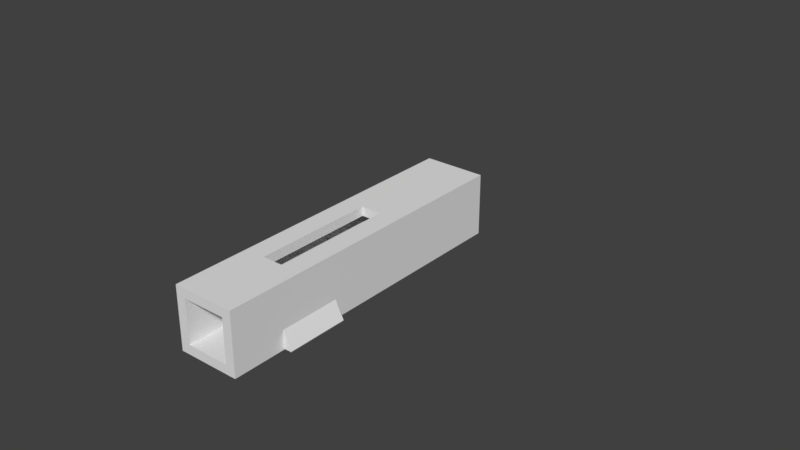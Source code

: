 # Source: yipstick_backup.blend  (saved by Blender 2.78.0; exported with 4.5.12 LTS)
import bpy
from mathutils import Matrix  # noqa: F401  (used for matrix-valued properties, if any)

bpy.ops.wm.read_factory_settings(use_empty=True)
scene = bpy.context.scene
scene.name = 'Scene'

# ---- collections
col_collection_2 = bpy.data.collections.new('Collection 2'); scene.collection.children.link(col_collection_2)
col_collection_2.hide_render = True
col_collection_2.hide_viewport = True
col_collection_3 = bpy.data.collections.new('Collection 3'); scene.collection.children.link(col_collection_3)
col_collection_3.hide_render = True
col_collection_3.hide_viewport = True
col_collection_4 = bpy.data.collections.new('Collection 4'); scene.collection.children.link(col_collection_4)
col_collection_4.hide_render = True
col_collection_4.hide_viewport = True
col_collection_5 = bpy.data.collections.new('Collection 5'); scene.collection.children.link(col_collection_5)
col_collection_11 = bpy.data.collections.new('Collection 11'); scene.collection.children.link(col_collection_11)
col_collection_11.hide_render = True
col_collection_11.hide_viewport = True
col_collection_15 = bpy.data.collections.new('Collection 15'); scene.collection.children.link(col_collection_15)
col_collection_15.hide_render = True
col_collection_15.hide_viewport = True

# ---- world
world_world = bpy.data.worlds.new('World'); scene.world = world_world
world_world.color = (0.05088, 0.05088, 0.05088)
world_world.use_sun_shadow = False
world_world.sun_shadow_jitter_overblur = 0.0
world_world.cycles.sampling_method = 'MANUAL'

# ---- meshes
me_mesh_000 = bpy.data.meshes.new('Mesh.000')
me_mesh_000.from_pydata([(-10.55, 16.07, -0.1741), (-10.34, 16.07, -0.1741), (-10.55, 15.97, -0.1741), (-10.34, 15.97, -0.1741), (-10.55, 15.89, -0.2473), (-10.34, 15.89, -0.2473), (-10.55, 15.89, -0.3509), (-10.34, 15.89, -0.3509), (-10.55, 15.97, -0.4241), (-10.34, 15.97, -0.4241), (-10.55, 16.07, -0.4241), (-10.34, 16.07, -0.4241), (-10.55, 16.14, -0.3509), (-10.34, 16.14, -0.3509), (-10.55, 16.14, -0.2473), (-10.34, 16.14, -0.2473), (-10.34, 15.52, -0.5491), (-9.844, 15.48, -0.5491), (-9.464, 15.46, -0.5491), (-9.119, 15.47, -0.5491), (-8.807, 15.49, -0.5491), (-8.527, 15.54, -0.5491), (-8.277, 15.62, -0.5491), (-8.056, 15.71, -0.5491), (-7.863, 15.82, -0.5491), (-7.696, 15.96, -0.5491), (-7.553, 16.12, -0.5491), (-7.434, 16.29, -0.5491), (-7.337, 16.49, -0.5491), (-7.335, 16.52, -0.5491), (-7.403, 16.53, -0.5491), (-7.522, 16.49, -0.5491), (-7.692, 16.42, -0.5491), (-7.909, 16.35, -0.5491), (-8.167, 16.28, -0.5491), (-8.463, 16.22, -0.5491), (-8.792, 16.18, -0.5491), (-9.149, 16.18, -0.5491), (-9.529, 16.23, -0.5491), (-9.929, 16.34, -0.5491), (-10.34, 16.52, -0.5491), (-10.34, 15.52, -0.0491), (-9.844, 15.48, -0.0491), (-9.464, 15.46, -0.0491), (-9.119, 15.47, -0.0491), (-8.807, 15.49, -0.0491), (-8.527, 15.54, -0.0491), (-8.277, 15.62, -0.0491), (-8.056, 15.71, -0.0491), (-7.863, 15.82, -0.0491), (-7.696, 15.96, -0.0491), (-7.553, 16.12, -0.0491), (-7.434, 16.29, -0.0491), (-7.337, 16.49, -0.0491), (-7.335, 16.52, -0.0491), (-7.403, 16.53, -0.0491), (-7.522, 16.49, -0.0491), (-7.692, 16.42, -0.0491), (-7.909, 16.35, -0.0491), (-8.167, 16.28, -0.0491), (-8.463, 16.22, -0.0491), (-8.792, 16.18, -0.0491), (-9.149, 16.18, -0.0491), (-9.529, 16.23, -0.0491), (-9.929, 16.34, -0.0491), (-10.34, 16.52, -0.0491)], [], [(12, 14, 15, 13), (2, 4, 5, 3), (14, 0, 1, 15), (4, 6, 7, 5), (6, 8, 9, 7), (8, 10, 11, 9), (10, 12, 13, 11), (0, 14, 12, 10, 8, 6, 4, 2), (0, 2, 3, 1), (35, 36, 61, 60), (28, 29, 54, 53), (21, 22, 47, 46), (36, 37, 62, 61), (29, 30, 55, 54), (22, 23, 48, 47), (37, 38, 63, 62), (30, 31, 56, 55), (23, 24, 49, 48), (38, 39, 64, 63), (16, 17, 42, 41), (31, 32, 57, 56), (24, 25, 50, 49), (39, 40, 65, 64), (17, 18, 43, 42), (32, 33, 58, 57), (25, 26, 51, 50), (18, 19, 44, 43), (33, 34, 59, 58), (26, 27, 52, 51), (19, 20, 45, 44), (34, 35, 60, 59), (27, 28, 53, 52), (20, 21, 46, 45), (41, 42, 43, 44, 45, 46, 47, 48, 49, 50, 51, 52, 53, 54, 55, 56, 57, 58, 59, 60, 61, 62, 63, 64, 65), (16, 40, 39, 38, 37, 36, 35, 34, 33, 32, 31, 30, 29, 28, 27, 26, 25, 24, 23, 22, 21, 20, 19, 18, 17), (5, 41, 65, 15, 1, 3), (16, 41, 5, 7), (65, 40, 13, 15), (11, 13, 40, 16, 7, 9)])
me_mesh_000.use_remesh_preserve_volume = False
me_mesh_000.use_remesh_preserve_attributes = False
me_mesh_000.use_mirror_vertex_groups = False
me_mesh_000.update()
me_mesh_003 = bpy.data.meshes.new('Mesh.003')
me_mesh_003.from_pydata([(0.55, -1.25, -0.55), (0.55, -1.348, -0.5394), (0.55, -1.442, -0.5081), (0.55, -1.528, -0.4573), (0.55, -1.604, -0.3889), (0.55, -1.666, -0.3056), (0.55, -1.712, -0.2105), (0.55, -1.741, -0.1073), (0.55, -1.75, 2.861e-07), (0.55, -2.25, 0.55), (0.55, -2.152, 0.5394), (0.55, -2.059, 0.5081), (0.55, -1.972, 0.4573), (0.55, -1.897, 0.3889), (0.55, -1.834, 0.3056), (0.55, -1.788, 0.2105), (0.55, -1.76, 0.1073), (0.55, 2.25, 0.55), (0.55, 2.25, -0.55), (-0.55, -1.25, -0.55), (-0.55, -1.348, -0.5394), (-0.55, -1.442, -0.5081), (-0.55, -1.528, -0.4573), (-0.55, -1.604, -0.3889), (-0.55, -1.666, -0.3056), (-0.55, -1.712, -0.2105), (-0.55, -1.741, -0.1073), (-0.55, -1.75, 2.384e-07), (-0.55, -2.25, 0.55), (-0.55, -2.152, 0.5394), (-0.55, -2.059, 0.5081), (-0.55, -1.972, 0.4573), (-0.55, -1.897, 0.3889), (-0.55, -1.834, 0.3056), (-0.55, -1.788, 0.2105), (-0.55, -1.76, 0.1073), (-0.55, 2.25, 0.55), (-0.55, 2.25, -0.55), (0.1353, -0.01553, -0.001557), (0.1299, -0.04287, -0.001557), (0.122, -0.06173, -0.001558), (0.1066, -0.08491, -0.001558), (0.1066, -0.08466, 0.55), (0.122, -0.06148, 0.55), (0.1299, -0.04261, 0.55), (0.1353, -0.01527, 0.55), (0.1066, 0.08465, -0.001555), (0.122, 0.06147, -0.001556), (0.1299, 0.04261, -0.001556), (0.1353, 0.01527, -0.001556), (0.1353, 0.01552, 0.55), (0.1299, 0.04287, 0.55), (0.122, 0.06173, 0.55), (0.1066, 0.08491, 0.55), (0.0154, 0.1352, -0.001555), (0.04274, 0.1297, -0.001555), (0.0616, 0.1219, -0.001555), (0.08478, 0.1064, -0.001555), (0.08478, 0.1067, 0.55), (0.0616, 0.1222, 0.55), (0.04274, 0.13, 0.55), (0.0154, 0.1354, 0.55), (-0.08478, 0.1064, -0.001555), (-0.0616, 0.1219, -0.001555), (-0.04274, 0.1297, -0.001555), (-0.0154, 0.1352, -0.001555), (-0.0154, 0.1354, 0.55), (-0.04274, 0.13, 0.55), (-0.0616, 0.1222, 0.55), (-0.08478, 0.1067, 0.55), (-0.1353, 0.01527, -0.001556), (-0.1299, 0.04261, -0.001556), (-0.122, 0.06148, -0.001556), (-0.1066, 0.08466, -0.001555), (-0.1066, 0.08491, 0.55), (-0.122, 0.06173, 0.55), (-0.1299, 0.04287, 0.55), (-0.1353, 0.01553, 0.55), (-0.1066, -0.08491, -0.001558), (-0.122, -0.06173, -0.001558), (-0.1299, -0.04287, -0.001557), (-0.1353, -0.01552, -0.001557), (-0.1353, -0.01527, 0.55), (-0.1299, -0.04261, 0.55), (-0.122, -0.06148, 0.55), (-0.1066, -0.08465, 0.55), (-0.0154, -0.1354, -0.001559), (-0.04274, -0.13, -0.001559), (-0.0616, -0.1222, -0.001559), (-0.08478, -0.1067, -0.001558), (-0.08478, -0.1064, 0.55), (-0.0616, -0.1219, 0.55), (-0.04274, -0.1297, 0.55), (-0.0154, -0.1352, 0.55), (0.08478, -0.1067, -0.001558), (0.0616, -0.1222, -0.001559), (0.04274, -0.13, -0.001559), (0.0154, -0.1354, -0.001559), (0.0154, -0.1352, 0.55), (0.04274, -0.1297, 0.55), (0.0616, -0.1219, 0.55), (0.08478, -0.1064, 0.55)], [], [(14, 13, 32, 33), (6, 25, 24, 5), (15, 14, 33, 34), (7, 26, 25, 6), (16, 15, 34, 35), (8, 27, 26, 7), (1, 20, 19, 0), (8, 16, 35, 27), (10, 9, 28, 29), (2, 21, 20, 1), (11, 10, 29, 30), (3, 22, 21, 2), (0, 19, 37, 18), (12, 11, 30, 31), (4, 23, 22, 3), (17, 18, 37, 36), (13, 12, 31, 32), (5, 24, 23, 4), (19, 20, 21, 22, 23, 24, 25, 26, 27, 35, 34, 33, 32, 31, 30, 29, 28, 36, 37), (0, 18, 17, 9, 10, 11, 12, 13, 14, 15, 16, 8, 7, 6, 5, 4, 3, 2, 1), (67, 68, 63, 64), (94, 101, 42, 41), (75, 76, 71, 72), (83, 84, 79, 80), (91, 92, 87, 88), (99, 100, 95, 96), (59, 60, 55, 56), (43, 44, 39, 40), (38, 45, 50, 49), (46, 53, 58, 57), (54, 61, 66, 65), (62, 69, 74, 73), (70, 77, 82, 81), (78, 85, 90, 89), (86, 93, 98, 97), (51, 52, 47, 48), (42, 43, 40, 41), (38, 39, 44, 45), (50, 51, 48, 49), (46, 47, 52, 53), (58, 59, 56, 57), (54, 55, 60, 61), (66, 67, 64, 65), (62, 63, 68, 69), (74, 75, 72, 73), (70, 71, 76, 77), (82, 83, 80, 81), (78, 79, 84, 85), (90, 91, 88, 89), (86, 87, 92, 93), (98, 99, 96, 97), (94, 95, 100, 101), (38, 49, 48, 47, 46, 57, 56, 55, 54, 65, 64, 63, 62, 73, 72, 71, 70, 81, 80, 79, 78, 89, 88, 87, 86, 97, 96, 95, 94, 41, 40, 39), (36, 28, 9, 45, 44, 43, 42, 101, 100, 99, 98, 93, 92, 91, 90, 85, 84, 83, 82, 77, 76, 75, 74, 69, 68, 67, 66, 61, 60, 59, 58, 53, 52, 51, 50, 17), (9, 17, 50, 45)])
me_mesh_003.use_remesh_preserve_volume = False
me_mesh_003.use_remesh_preserve_attributes = False
me_mesh_003.use_mirror_vertex_groups = False
me_mesh_003.update()
me_mesh_004 = bpy.data.meshes.new('Mesh.004')
me_mesh_004.from_pydata([(1.25, -0.5178, -1.075), (1.25, -0.5178, 1.075), (1.25, 0.5178, -1.075), (1.25, 0.5178, 1.075), (0.5178, 1.25, -1.075), (0.5178, 1.25, 1.075), (-0.5178, 1.25, -1.075), (-0.5178, 1.25, 1.075), (-1.25, 0.5178, -1.075), (-1.25, 0.5178, 1.075), (-1.25, -0.5178, -1.075), (-1.25, -0.5178, 1.075), (-0.5178, -1.25, -1.075), (-0.5178, -1.25, 1.075), (0.5178, -1.25, -1.075), (0.5178, -1.25, 1.075)], [], [(12, 14, 15, 13), (2, 4, 5, 3), (14, 0, 1, 15), (4, 6, 7, 5), (6, 8, 9, 7), (8, 10, 11, 9), (10, 12, 13, 11), (0, 14, 12, 10, 8, 6, 4, 2), (0, 2, 3, 1)])
me_mesh_004.use_remesh_preserve_volume = False
me_mesh_004.use_remesh_preserve_attributes = False
me_mesh_004.use_mirror_vertex_groups = False
me_mesh_004.update()
me_circle_006 = bpy.data.meshes.new('Circle.006')
me_circle_006.from_pydata([(-50.0, -25.0, -25.0), (50.0, 16.57, -2.778), (50.0, 24.04, 15.25), (50.0, -25.0, -25.0), (-50.0, 10.36, -10.36), (50.0, 2.779, -16.57), (-50.0, -15.25, -24.04), (-50.0, 25.0, 25.0), (-50.0, 21.19, 5.866), (50.0, 10.36, -10.36), (50.0, -5.866, -21.19), (-50.0, -5.866, -21.19), (-50.0, 24.04, 15.25), (-50.0, 16.57, -2.778), (50.0, -15.25, -24.04), (-50.0, 2.779, -16.57), (50.0, 21.19, 5.866), (50.0, 25.0, 25.0), (-50.0, 25.0, -25.0), (50.0, 25.0, -25.0)], [], [(15, 11, 10, 5), (7, 12, 2, 17), (4, 15, 5, 9), (6, 0, 3, 14), (12, 8, 16, 2), (11, 6, 14, 10), (4, 9, 1, 13), (13, 1, 16, 8), (19, 18, 7, 17), (18, 19, 3, 0)])
me_circle_006.use_remesh_preserve_volume = False
me_circle_006.use_remesh_preserve_attributes = False
me_circle_006.use_mirror_vertex_groups = False
me_circle_006.update()
me_cube_003 = bpy.data.meshes.new('Cube.003')
me_cube_003.from_pydata([(-5.75, -70.5, -5.75), (-5.75, -69.52, -5.846), (-5.75, -68.59, -6.131), (-5.75, -67.72, -6.593), (-5.75, -66.96, -7.214), (-5.75, -66.34, -7.972), (-5.75, -65.88, -8.837), (-5.75, -65.6, -9.775), (-5.75, -65.5, -10.75), (5.75, -70.5, -5.75), (5.75, -69.52, -5.846), (5.75, -68.59, -6.131), (5.75, -67.72, -6.593), (5.75, -66.96, -7.214), (5.75, -66.34, -7.972), (5.75, -65.88, -8.837), (5.75, -65.6, -9.775), (5.75, -65.5, -10.75), (-5.75, -82.5, 5.75), (-5.75, 0.0, -5.75), (-5.75, 0.0, 5.75), (5.75, -82.5, 5.75), (5.75, 0.0, -5.75), (5.75, 0.0, 5.75), (-8.25, -82.5, 8.25), (-8.25, 2.5, -8.25), (-8.25, 2.5, 8.25), (8.25, -82.5, -8.25), (8.25, -82.5, 8.25), (8.25, 2.5, -8.25), (8.25, 2.5, 8.25), (-2.75, -62.5, 8.25), (-2.75, -62.5, 5.75), (2.75, -62.5, 8.25), (2.75, -62.5, 5.75), (-2.75, -30.0, 8.25), (-2.75, -30.0, 5.75), (2.75, -30.0, 8.25), (2.75, -30.0, 5.75), (-5.75, -66.19, -8.25), (-5.75, -65.5, -5.75), (5.75, -66.19, -8.25), (5.75, -65.5, -5.75), (-5.75, -54.5, -8.25), (-5.75, -54.5, -5.75), (5.75, -54.5, -8.25), (5.75, -54.5, -5.75), (8.25, -68.25, -3.25), (8.25, -51.75, -3.25), (-8.25, -51.75, -3.25), (-8.25, -68.25, -3.25), (10.53, -68.25, -7.804), (10.53, -51.75, -7.804), (-10.53, -51.75, -7.804), (-10.53, -68.25, -7.804), (8.25, -68.0, -8.25), (8.25, -68.25, -7.995), (8.25, -51.75, -7.995), (8.25, -52.0, -8.25), (-8.25, -52.0, -8.25), (-8.25, -51.75, -7.995), (-8.25, -68.25, -7.995), (-8.25, -68.0, -8.25), (10.41, -68.25, -7.995), (10.25, -68.0, -8.25), (10.25, -52.0, -8.25), (10.41, -51.75, -7.995), (-10.41, -51.75, -7.995), (-10.25, -52.0, -8.25), (-10.25, -68.0, -8.25), (-10.41, -68.25, -7.995), (-5.75, -82.5, -5.75), (5.75, -82.5, -5.75), (-8.25, -82.5, -8.25)], [], [(1, 0, 9, 10), (2, 1, 10, 11), (3, 2, 11, 12), (4, 3, 12, 13), (5, 4, 13, 14), (7, 6, 15, 16), (8, 7, 16, 17), (23, 21, 34, 38, 36, 20), (46, 45, 41, 42), (19, 22, 23, 20), (25, 26, 30, 29), (38, 37, 35, 36), (36, 35, 31, 32), (20, 36, 32, 34, 21, 18), (32, 31, 33, 34), (33, 37, 38, 34), (26, 24, 28, 33, 31, 35), (26, 35, 37, 33, 28, 30), (43, 44, 40, 39), (29, 45, 43, 25), (46, 44, 43, 45), (0, 1, 40), (22, 19, 44, 46), (28, 27, 55, 56, 47), (69, 68, 59, 62), (65, 64, 55, 58), (63, 64, 65, 66, 52, 51), (53, 54, 50, 49), (51, 52, 48, 47), (63, 51, 47, 56), (54, 70, 61, 50), (67, 53, 49, 60), (52, 66, 57, 48), (67, 68, 69, 70, 54, 53), (29, 30, 28, 47, 48, 57, 58), (24, 50, 61, 62, 73), (55, 64, 63, 56), (57, 66, 65, 58), (59, 68, 67, 60), (61, 70, 69, 62), (41, 45, 29, 58, 55, 27), (1, 2, 40), (2, 3, 40), (3, 4, 40), (4, 5, 40), (39, 40, 5), (6, 73, 39), (73, 6, 7), (7, 8, 73), (9, 42, 10), (10, 42, 11), (11, 42, 12), (12, 42, 13), (13, 42, 14), (42, 41, 14), (5, 14, 41, 39), (15, 6, 39, 41), (50, 24, 26, 25, 59, 60, 49), (43, 39, 73, 62, 59, 25), (23, 22, 46, 42, 9, 72, 21), (16, 27, 17), (15, 27, 16), (27, 15, 41), (8, 17, 27, 73), (9, 0, 71, 72), (20, 18, 71, 0, 40, 44, 19), (18, 21, 28, 24, 73, 71), (28, 21, 72, 71, 73, 27)])
me_cube_003.use_remesh_preserve_volume = False
me_cube_003.use_remesh_preserve_attributes = False
me_cube_003.use_mirror_vertex_groups = False
me_cube_003.update()
me_cube_000 = bpy.data.meshes.new('Cube.000')
me_cube_000.from_pydata([(-5.75, -41.25, -5.75), (-5.75, -41.25, 5.75), (-5.75, 41.25, -5.75), (-5.75, 41.25, 5.75), (5.75, -41.25, 5.75), (5.75, 41.25, -5.75), (5.75, 41.25, 5.75), (-8.25, -41.25, -8.25), (-8.25, -41.25, 8.25), (-8.25, 43.75, -8.25), (-8.25, 43.75, 8.25), (8.25, -41.25, -8.25), (8.25, -41.25, 8.25), (8.25, 43.75, -8.25), (8.25, 43.75, 8.25), (5.75, -41.25, -5.75), (-2.75, -21.25, 8.25), (-2.75, -21.25, 5.75), (2.75, -21.25, 8.25), (2.75, -21.25, 5.75), (-2.75, 11.25, 8.25), (-2.75, 11.25, 5.75), (2.75, 11.25, 8.25), (2.75, 11.25, 5.75), (-5.75, -36.25, -8.25), (-5.75, -36.25, -5.75), (5.75, -36.25, -8.25), (5.75, -36.25, -5.75), (-5.75, -25.25, -8.25), (-5.75, -25.25, -5.75), (5.75, -25.25, -8.25), (5.75, -25.25, -5.75), (8.25, -39.28, -3.25), (8.25, -22.78, -3.25), (-8.25, -22.78, -3.25), (-8.25, -39.28, -3.25), (10.53, -39.28, -7.804), (10.53, -22.78, -7.804), (-10.53, -22.78, -7.804), (-10.53, -39.28, -7.804), (8.25, -39.03, -8.25), (8.25, -39.28, -7.995), (8.25, -39.54, -8.25), (8.25, -22.78, -7.995), (8.25, -23.04, -8.25), (8.25, -22.53, -8.25), (-8.25, -23.04, -8.25), (-8.25, -22.78, -7.995), (-8.25, -22.53, -8.25), (-8.25, -39.28, -7.995), (-8.25, -39.03, -8.25), (-8.25, -39.54, -8.25), (10.41, -39.28, -7.995), (10.25, -39.03, -8.25), (10.25, -23.04, -8.25), (10.41, -22.78, -7.995), (-10.41, -22.78, -7.995), (-10.25, -23.04, -8.25), (-10.25, -39.03, -8.25), (-10.41, -39.28, -7.995)], [], [(6, 23, 3), (7, 26, 11), (30, 27, 31), (5, 3, 2), (10, 13, 9), (22, 21, 23), (20, 17, 21), (17, 4, 1), (16, 19, 17), (22, 19, 18), (8, 18, 16), (22, 12, 14), (4, 12, 1), (0, 7, 15), (29, 24, 28), (25, 26, 24), (30, 9, 13), (29, 30, 31), (27, 0, 15), (29, 3, 1), (27, 4, 31), (2, 31, 5), (41, 32, 11), (34, 10, 9), (57, 50, 58), (53, 44, 54), (24, 50, 46), (53, 37, 36), (39, 34, 38), (35, 49, 7), (37, 32, 36), (36, 41, 52), (39, 49, 35), (38, 47, 56), (37, 43, 33), (57, 39, 38), (14, 33, 13), (40, 41, 42), (43, 44, 45), (46, 47, 48), (49, 50, 51), (53, 41, 40), (43, 54, 44), (57, 47, 46), (49, 58, 50), (40, 42, 26), (6, 4, 23), (23, 21, 3), (4, 19, 23), (7, 24, 26), (30, 26, 27), (5, 6, 3), (10, 14, 13), (22, 20, 21), (20, 16, 17), (1, 3, 21), (17, 19, 4), (1, 21, 17), (16, 18, 19), (22, 23, 19), (20, 10, 8), (8, 12, 18), (16, 20, 8), (14, 10, 20), (22, 18, 12), (14, 20, 22), (4, 15, 11), (12, 8, 1), (4, 11, 12), (0, 1, 8), (7, 11, 15), (0, 8, 7), (29, 25, 24), (25, 27, 26), (30, 28, 9), (29, 28, 30), (27, 25, 0), (1, 0, 25), (29, 2, 3), (1, 25, 29), (6, 5, 31), (27, 15, 4), (6, 31, 4), (2, 29, 31), (12, 11, 32), (42, 41, 11), (9, 48, 34), (34, 35, 8), (48, 47, 34), (8, 10, 34), (57, 46, 50), (53, 40, 44), (48, 9, 28), (28, 24, 46), (7, 51, 24), (46, 48, 28), (51, 50, 24), (36, 52, 53), (53, 54, 37), (55, 37, 54), (39, 35, 34), (51, 7, 49), (8, 35, 7), (37, 33, 32), (36, 32, 41), (39, 59, 49), (38, 34, 47), (37, 55, 43), (38, 56, 57), (57, 58, 39), (59, 39, 58), (45, 13, 33), (14, 12, 33), (33, 43, 45), (12, 32, 33), (53, 52, 41), (43, 55, 54), (57, 56, 47), (49, 59, 58), (26, 30, 44), (13, 45, 30), (44, 40, 26), (30, 45, 44), (42, 11, 26)])
me_cube_000.use_remesh_preserve_volume = False
me_cube_000.use_remesh_preserve_attributes = False
me_cube_000.use_mirror_vertex_groups = False
me_cube_000.update()
me_cube_007 = bpy.data.meshes.new('Cube.007')
me_cube_007.from_pydata([(-5.75, -41.25, -5.75), (-5.75, -41.25, 5.75), (-5.75, 43.75, -5.75), (-5.75, 43.75, 5.75), (5.75, -41.25, 5.75), (5.75, 43.75, -5.75), (5.75, 43.75, 5.75), (-8.25, -41.25, -8.25), (-8.25, -41.25, 8.25), (-8.25, 43.75, -8.25), (-8.25, 43.75, 8.25), (8.25, -41.25, -8.25), (8.25, -41.25, 8.25), (8.25, 43.75, -8.25), (8.25, 43.75, 8.25), (5.75, -41.25, -5.75), (-8.25, -30.0, -8.25), (8.25, -30.0, -8.25), (-8.25, -30.0, 8.25), (8.25, -30.0, 8.25), (-8.25, -30.0, -8.25), (-8.25, -41.25, -8.25), (8.25, 43.75, -8.25), (-8.25, 43.75, -8.25), (8.25, -30.0, -8.25), (8.25, -41.25, -8.25), (-8.25, -41.25, -8.25), (8.25, -41.25, -8.25), (-8.25, -41.25, -8.25), (8.25, -41.25, 8.25), (-8.25, -41.25, 8.25), (8.25, -30.0, 13.25), (-8.25, -30.0, 13.25), (-8.25, -30.0, -13.25), (8.25, -30.0, -13.25), (8.25, -30.0, -13.25), (8.25, -41.25, -8.25), (-8.25, -41.25, -8.25), (8.25, -41.25, -8.25), (-8.25, -41.25, -8.25), (8.25, -41.25, -8.25), (-8.25, -41.25, -8.25), (8.25, -41.25, -8.25), (-8.25, -41.25, -8.25), (8.25, -41.25, -8.25), (-8.25, -41.25, -8.25), (8.25, -41.25, -8.25), (-8.25, -41.25, -8.25), (8.25, -41.25, -8.25), (-8.25, -50.0, -13.25), (8.25, -50.0, -13.25), (-8.25, -41.25, 8.25), (8.25, -41.25, 8.25), (-8.25, -50.0, 13.25), (8.25, -50.0, 13.25), (-8.25, -46.25, -10.75), (8.25, -46.25, -10.75), (-8.25, -46.25, 10.75), (8.25, -46.25, 10.75), (-7.696, -49.45, -9.162), (-8.25, -50.0, -9.807), (7.696, -49.45, -9.162), (8.25, -50.0, -9.807), (-7.696, -49.45, 9.163), (-8.25, -50.0, 9.807), (7.696, -49.45, 9.163), (8.25, -50.0, 9.807), (8.25, -46.25, -9.307), (-8.25, -46.25, -9.307), (-8.25, -46.25, 9.307), (8.25, -46.25, 9.307), (8.25, -46.25, -9.307), (7.696, -46.84, -8.845), (-7.696, -46.84, -8.845), (-8.25, -46.25, -9.307), (-8.25, -46.25, 9.307), (-7.696, -46.84, 8.845), (7.696, -46.84, 8.845), (8.25, -46.25, 9.307), (-8.25, -41.25, 8.25), (8.25, -41.25, 8.25), (-8.25, -46.25, 10.75), (8.25, -46.25, 10.75), (-8.25, -46.25, 9.307), (8.25, -46.25, 9.307), (-8.25, -46.25, 9.307), (8.25, -46.25, 9.307)], [(12, 29), (30, 8), (35, 34), (28, 21), (27, 25), (28, 26), (36, 27), (36, 38), (26, 37), (38, 40), (37, 39), (39, 41), (42, 40), (42, 44), (41, 43), (43, 45), (46, 44), (45, 47), (48, 46), (51, 30), (29, 52)], [(0, 2, 3, 1), (1, 3, 6, 4), (7, 8, 18, 10, 9, 16), (13, 14, 19, 12, 11, 17), (7, 16, 20, 21), (0, 15, 5, 2), (5, 15, 4, 6), (0, 1, 8, 7, 11, 15), (3, 2, 9, 10, 14, 6), (2, 5, 6, 14, 13, 9), (17, 20, 23, 22, 24, 16), (16, 9, 23, 20), (13, 17, 24, 22), (17, 11, 25, 24), (9, 13, 22, 23), (18, 19, 14, 10), (35, 33, 20, 24), (1, 4, 15, 11, 12, 51, 52, 8), (18, 32, 31, 19), (59, 73, 74, 68, 60), (65, 77, 78, 70, 66), (64, 69, 75, 76, 63), (12, 19, 31, 54, 66, 70, 58, 52), (57, 51, 52, 58), (21, 20, 33, 49, 60, 68, 55, 47), (7, 47, 55, 56, 48, 11), (62, 67, 71, 72, 61), (8, 51, 57, 69, 64, 53, 32, 18), (35, 50, 49, 33), (25, 48, 56, 67, 62, 50, 35, 24), (53, 64, 66, 54), (54, 31, 32, 53), (72, 73, 59, 61), (60, 62, 61, 59), (63, 65, 66, 64), (75, 69, 57, 58, 70, 78), (65, 63, 76, 77), (49, 50, 62, 60), (71, 74, 73, 72), (75, 78, 77, 76), (71, 67, 56, 55, 68, 74), (81, 79, 80, 82), (85, 83, 81, 82, 84, 86)])
me_cube_007.use_remesh_preserve_volume = False
me_cube_007.use_remesh_preserve_attributes = False
me_cube_007.use_mirror_vertex_groups = False
me_cube_007.update()

# ---- objects
ob_beziercurve_000 = bpy.data.objects.new('BezierCurve.000', me_mesh_000)
ob_beziercurve_002 = bpy.data.objects.new('BezierCurve.002', me_mesh_003)
ob_beziercurve_004 = bpy.data.objects.new('BezierCurve.004', me_mesh_004)
ob_circle = bpy.data.objects.new('Circle', me_circle_006)
ob_channel = bpy.data.objects.new('channel', me_cube_003)
ob_channel_002 = bpy.data.objects.new('channel.002', me_cube_000)
ob_channel_001 = bpy.data.objects.new('channel.001', me_cube_007)

# ---- transforms, parenting, visibility, modifiers, constraints
ob_beziercurve_000.location = (-2.991, -160.2, 89.72)
ob_beziercurve_000.rotation_euler = (-0.0, -1.571, 0.0)
ob_beziercurve_000.scale = (10.0, 10.0, 10.0)
ob_beziercurve_000.lineart.crease_threshold = 0.0
ob_beziercurve_002.location = (0.0, 0.0, 0.0)
ob_beziercurve_002.scale = (10.0, 10.0, 10.0)
ob_beziercurve_002.lineart.crease_threshold = 0.0
ob_beziercurve_004.location = (0.0, 0.0, 156.3)
ob_beziercurve_004.scale = (10.0, 10.0, 10.0)
ob_beziercurve_004.lineart.crease_threshold = 0.0
ob_circle.location = (0.0, 0.0, 0.0)
ob_circle.lineart.crease_threshold = 0.0
ob_channel.location = (0.0, 0.0, 0.0)
ob_channel.lineart.crease_threshold = 0.0
ob_channel_002.location = (0.0, 0.0, 0.0)
ob_channel_002.lineart.crease_threshold = 0.0
ob_channel_001.location = (0.0, 0.0, 0.0)
ob_channel_001.rotation_euler = (1.571, -0.0, 0.0)
ob_channel_001.lineart.crease_threshold = 0.0

# ---- collection membership
col_collection_2.objects.link(ob_beziercurve_000)
col_collection_3.objects.link(ob_beziercurve_002)
col_collection_3.objects.link(ob_beziercurve_004)
col_collection_4.objects.link(ob_circle)
col_collection_5.objects.link(ob_channel)
col_collection_11.objects.link(ob_channel_002)
col_collection_15.objects.link(ob_channel_001)

# ---- scene / render settings (as saved in the file)
scene.frame_start = 1; scene.frame_end = 250; scene.frame_set(76)
scene.render.engine = 'BLENDER_EEVEE_NEXT'
scene.render.resolution_percentage = 50
scene.render.dither_intensity = 0.0
scene.cycles.use_denoising = False
scene.cycles.samples = 128
scene.cycles.sampling_pattern = 'TABULATED_SOBOL'
scene.cycles.light_sampling_threshold = 0.0
scene.cycles.use_adaptive_sampling = False
scene.cycles.use_light_tree = False
scene.cycles.blur_glossy = 0.0
scene.cycles.sample_clamp_indirect = 0.0
scene.view_settings.view_transform = 'Standard'
scene.unit_settings.scale_length = 0.001
bpy.context.view_layer.update()

# ---- added for rendering (the .blend has no active camera and no usable light): camera, sun
cam_auto = bpy.data.cameras.new('AutoCamera')
cam_auto.lens = 50.0
cam_auto.sensor_width = 36.0
cam_auto.clip_end = 2738.29
ob_auto_camera = bpy.data.objects.new('AutoCamera', cam_auto)
scene.collection.objects.link(ob_auto_camera)
ob_auto_camera.location = (156.029, -206.61, 124.823)
ob_auto_camera.rotation_euler = (1.09748, -7.21219e-08, 0.694738)
scene.camera = ob_auto_camera
light_auto_sun = bpy.data.lights.new('AutoSun', 'SUN')
light_auto_sun.energy = 3.0
light_auto_sun.angle = 0.0523599
ob_auto_sun = bpy.data.objects.new('AutoSun', light_auto_sun)
scene.collection.objects.link(ob_auto_sun)
ob_auto_sun.rotation_euler = (0.872665, 0.174533, 0.523599)
bpy.context.view_layer.update()
